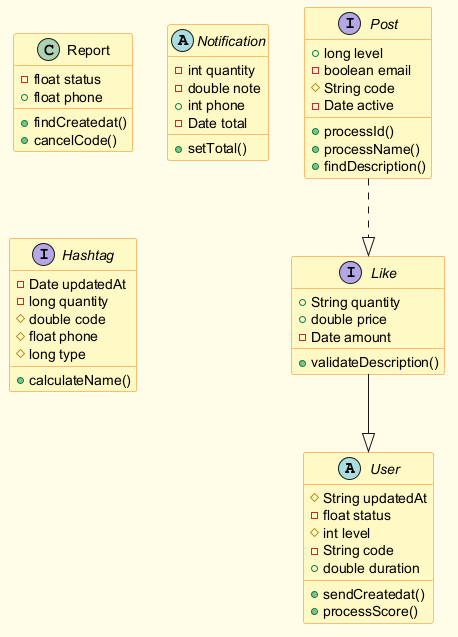

The diagram above was rendered by PlantUML. Its source (embedded in the PNG):
@startuml
skinparam backgroundColor #FFFDE7
skinparam classBackgroundColor #FFF9C4
skinparam classBorderColor #F57F17
abstract class User {
  #String updatedAt
  -float status
  #int level
  -String code
  +double duration
  +sendCreatedat()
  +processScore()
}
class Report {
  -float status
  +float phone
  +findCreatedat()
  +cancelCode()
}
abstract class Notification {
  -int quantity
  -double note
  +int phone
  -Date total
  +setTotal()
}
interface Post {
  +long level
  -boolean email
  #String code
  -Date active
  +processId()
  +processName()
  +findDescription()
}
interface Hashtag {
  -Date updatedAt
  -long quantity
  #double code
  #float phone
  #long type
  +calculateName()
}
interface Like {
  +String quantity
  +double price
  -Date amount
  +validateDescription()
}
Post ..|> Like
Like --|> User
@enduml